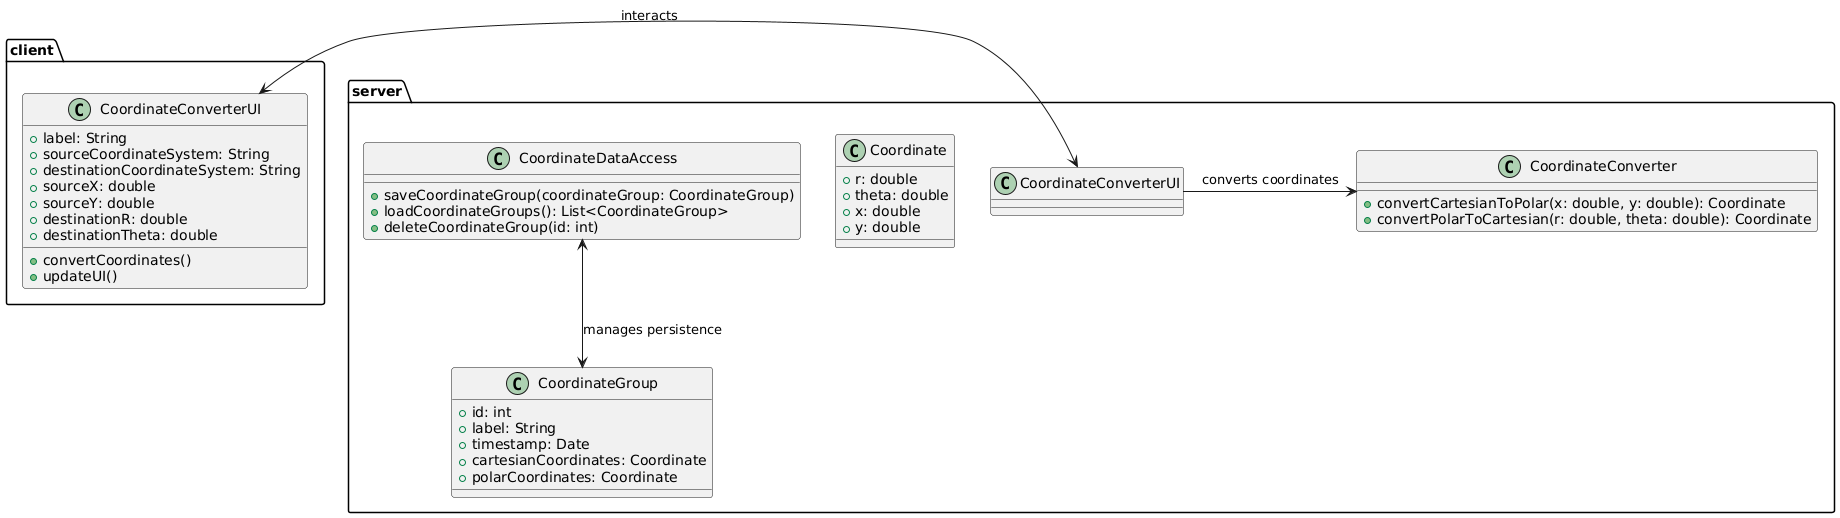

The diagram above was rendered by PlantUML. Its source (embedded in the PNG):
@startuml
package client {
  class CoordinateConverterUI {
    + label: String
    + sourceCoordinateSystem: String
    + destinationCoordinateSystem: String
    + sourceX: double
    + sourceY: double
    + destinationR: double
    + destinationTheta: double

    + convertCoordinates()
    + updateUI()
  }
}

package server {
  class CoordinateConverter {
    + convertCartesianToPolar(x: double, y: double): Coordinate
    + convertPolarToCartesian(r: double, theta: double): Coordinate
  }

  class Coordinate {
    + r: double
    + theta: double
    + x: double
    + y: double
  }

  class CoordinateDataAccess {
    + saveCoordinateGroup(coordinateGroup: CoordinateGroup)
    + loadCoordinateGroups(): List<CoordinateGroup>
    + deleteCoordinateGroup(id: int)
  }

  class CoordinateGroup {
    + id: int
    + label: String
    + timestamp: Date
    + cartesianCoordinates: Coordinate
    + polarCoordinates: Coordinate
  }
}

client.CoordinateConverterUI <-> server.CoordinateConverterUI: interacts
server.CoordinateConverterUI -> server.CoordinateConverter: converts coordinates
server.CoordinateDataAccess <--> server.CoordinateGroup: manages persistence
@enduml